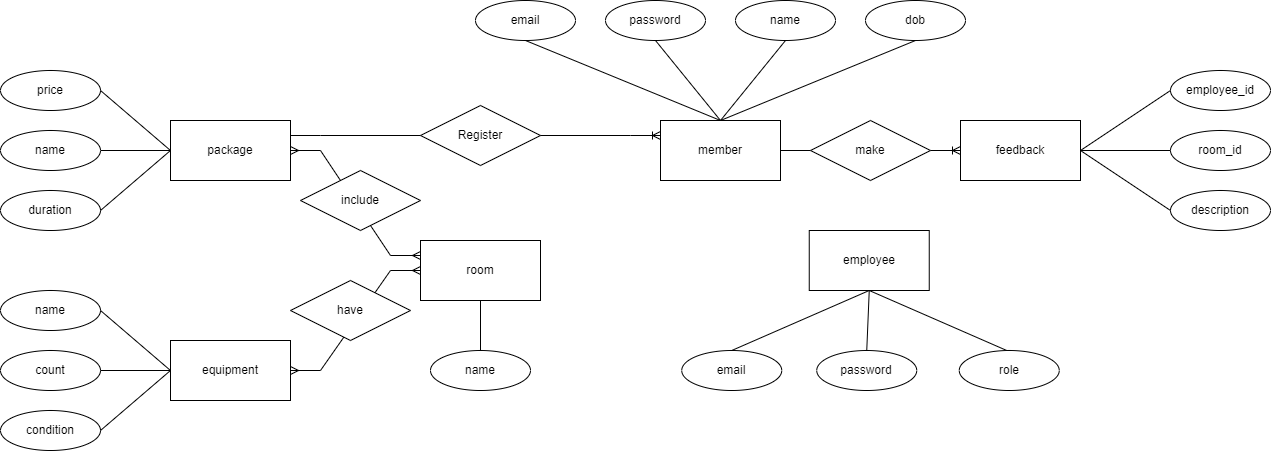

The diagram above was exported from draw.io. Its source (the exported page's mxGraphModel, read from the mxfile embedded in the PNG):
<mxGraphModel dx="1984" dy="703" grid="1" gridSize="10" guides="1" tooltips="1" connect="1" arrows="1" fold="1" page="1" pageScale="1" pageWidth="850" pageHeight="1100" math="0" shadow="0" extFonts="Permanent Marker^https://fonts.googleapis.com/css?family=Permanent+Marker">
  <root>
    <mxCell id="0" />
    <mxCell id="1" parent="0" />
    <mxCell id="VsMwTi3dwo7ZgILZJCRf-1" value="member" style="rounded=0;whiteSpace=wrap;html=1;" parent="1" vertex="1">
      <mxGeometry x="50" y="350" width="120" height="60" as="geometry" />
    </mxCell>
    <mxCell id="VsMwTi3dwo7ZgILZJCRf-2" value="employee" style="rounded=0;whiteSpace=wrap;html=1;" parent="1" vertex="1">
      <mxGeometry x="198.75" y="460" width="120" height="60" as="geometry" />
    </mxCell>
    <mxCell id="VsMwTi3dwo7ZgILZJCRf-3" value="package" style="rounded=0;whiteSpace=wrap;html=1;" parent="1" vertex="1">
      <mxGeometry x="-440" y="350" width="120" height="60" as="geometry" />
    </mxCell>
    <mxCell id="VsMwTi3dwo7ZgILZJCRf-4" value="room" style="rounded=0;whiteSpace=wrap;html=1;" parent="1" vertex="1">
      <mxGeometry x="-190" y="470" width="120" height="60" as="geometry" />
    </mxCell>
    <mxCell id="VsMwTi3dwo7ZgILZJCRf-5" value="equipment" style="rounded=0;whiteSpace=wrap;html=1;" parent="1" vertex="1">
      <mxGeometry x="-440" y="570" width="120" height="60" as="geometry" />
    </mxCell>
    <mxCell id="VsMwTi3dwo7ZgILZJCRf-6" value="feedback" style="rounded=0;whiteSpace=wrap;html=1;" parent="1" vertex="1">
      <mxGeometry x="350" y="350" width="120" height="60" as="geometry" />
    </mxCell>
    <mxCell id="VsMwTi3dwo7ZgILZJCRf-7" value="" style="edgeStyle=entityRelationEdgeStyle;fontSize=12;html=1;endArrow=ERoneToMany;rounded=0;entryX=0;entryY=0.5;entryDx=0;entryDy=0;exitX=1;exitY=0.5;exitDx=0;exitDy=0;" parent="1" source="VsMwTi3dwo7ZgILZJCRf-1" target="VsMwTi3dwo7ZgILZJCRf-6" edge="1">
      <mxGeometry width="100" height="100" relative="1" as="geometry">
        <mxPoint x="30" y="490" as="sourcePoint" />
        <mxPoint x="130" y="390" as="targetPoint" />
      </mxGeometry>
    </mxCell>
    <mxCell id="VsMwTi3dwo7ZgILZJCRf-9" value="" style="edgeStyle=entityRelationEdgeStyle;fontSize=12;html=1;endArrow=ERmany;startArrow=ERmany;rounded=0;exitX=0;exitY=0.5;exitDx=0;exitDy=0;entryX=1;entryY=0.5;entryDx=0;entryDy=0;" parent="1" source="VsMwTi3dwo7ZgILZJCRf-4" target="VsMwTi3dwo7ZgILZJCRf-5" edge="1">
      <mxGeometry width="100" height="100" relative="1" as="geometry">
        <mxPoint x="30" y="490" as="sourcePoint" />
        <mxPoint x="130" y="390" as="targetPoint" />
      </mxGeometry>
    </mxCell>
    <mxCell id="VsMwTi3dwo7ZgILZJCRf-12" value="" style="edgeStyle=entityRelationEdgeStyle;fontSize=12;html=1;endArrow=ERmany;startArrow=ERmany;rounded=0;exitX=0;exitY=0.25;exitDx=0;exitDy=0;entryX=1;entryY=0.5;entryDx=0;entryDy=0;" parent="1" source="VsMwTi3dwo7ZgILZJCRf-4" target="VsMwTi3dwo7ZgILZJCRf-3" edge="1">
      <mxGeometry width="100" height="100" relative="1" as="geometry">
        <mxPoint x="-120" y="490" as="sourcePoint" />
        <mxPoint x="-20" y="390" as="targetPoint" />
      </mxGeometry>
    </mxCell>
    <mxCell id="VsMwTi3dwo7ZgILZJCRf-14" value="" style="edgeStyle=entityRelationEdgeStyle;fontSize=12;html=1;endArrow=ERoneToMany;rounded=0;exitX=1;exitY=0.25;exitDx=0;exitDy=0;entryX=0;entryY=0.25;entryDx=0;entryDy=0;" parent="1" source="VsMwTi3dwo7ZgILZJCRf-3" target="VsMwTi3dwo7ZgILZJCRf-1" edge="1">
      <mxGeometry width="100" height="100" relative="1" as="geometry">
        <mxPoint x="-120" y="490" as="sourcePoint" />
        <mxPoint x="-290" y="230" as="targetPoint" />
      </mxGeometry>
    </mxCell>
    <mxCell id="VsMwTi3dwo7ZgILZJCRf-15" value="include" style="shape=rhombus;perimeter=rhombusPerimeter;whiteSpace=wrap;html=1;align=center;" parent="1" vertex="1">
      <mxGeometry x="-310" y="400" width="120" height="60" as="geometry" />
    </mxCell>
    <mxCell id="VsMwTi3dwo7ZgILZJCRf-16" value="have" style="shape=rhombus;perimeter=rhombusPerimeter;whiteSpace=wrap;html=1;align=center;" parent="1" vertex="1">
      <mxGeometry x="-320" y="510" width="120" height="60" as="geometry" />
    </mxCell>
    <mxCell id="VsMwTi3dwo7ZgILZJCRf-17" value="make" style="shape=rhombus;perimeter=rhombusPerimeter;whiteSpace=wrap;html=1;align=center;" parent="1" vertex="1">
      <mxGeometry x="200" y="350" width="120" height="60" as="geometry" />
    </mxCell>
    <mxCell id="VsMwTi3dwo7ZgILZJCRf-18" value="Register" style="shape=rhombus;perimeter=rhombusPerimeter;whiteSpace=wrap;html=1;align=center;" parent="1" vertex="1">
      <mxGeometry x="-190" y="335" width="120" height="60" as="geometry" />
    </mxCell>
    <mxCell id="VsMwTi3dwo7ZgILZJCRf-19" value="email" style="ellipse;whiteSpace=wrap;html=1;align=center;" parent="1" vertex="1">
      <mxGeometry x="-135" y="230" width="100" height="40" as="geometry" />
    </mxCell>
    <mxCell id="VsMwTi3dwo7ZgILZJCRf-20" value="password" style="ellipse;whiteSpace=wrap;html=1;align=center;" parent="1" vertex="1">
      <mxGeometry x="-5" y="230" width="100" height="40" as="geometry" />
    </mxCell>
    <mxCell id="VsMwTi3dwo7ZgILZJCRf-21" value="name" style="ellipse;whiteSpace=wrap;html=1;align=center;" parent="1" vertex="1">
      <mxGeometry x="125" y="230" width="100" height="40" as="geometry" />
    </mxCell>
    <mxCell id="VsMwTi3dwo7ZgILZJCRf-22" value="dob" style="ellipse;whiteSpace=wrap;html=1;align=center;" parent="1" vertex="1">
      <mxGeometry x="255" y="230" width="100" height="40" as="geometry" />
    </mxCell>
    <mxCell id="VsMwTi3dwo7ZgILZJCRf-23" value="" style="endArrow=none;html=1;rounded=0;exitX=0.5;exitY=1;exitDx=0;exitDy=0;entryX=0.5;entryY=0;entryDx=0;entryDy=0;" parent="1" source="VsMwTi3dwo7ZgILZJCRf-19" target="VsMwTi3dwo7ZgILZJCRf-1" edge="1">
      <mxGeometry relative="1" as="geometry">
        <mxPoint x="-100" y="480" as="sourcePoint" />
        <mxPoint x="60" y="480" as="targetPoint" />
      </mxGeometry>
    </mxCell>
    <mxCell id="VsMwTi3dwo7ZgILZJCRf-24" value="" style="endArrow=none;html=1;rounded=0;exitX=0.5;exitY=1;exitDx=0;exitDy=0;entryX=0.5;entryY=0;entryDx=0;entryDy=0;" parent="1" source="VsMwTi3dwo7ZgILZJCRf-20" target="VsMwTi3dwo7ZgILZJCRf-1" edge="1">
      <mxGeometry relative="1" as="geometry">
        <mxPoint x="-100" y="480" as="sourcePoint" />
        <mxPoint x="60" y="480" as="targetPoint" />
      </mxGeometry>
    </mxCell>
    <mxCell id="VsMwTi3dwo7ZgILZJCRf-25" value="" style="endArrow=none;html=1;rounded=0;exitX=0.5;exitY=1;exitDx=0;exitDy=0;entryX=0.5;entryY=0;entryDx=0;entryDy=0;" parent="1" source="VsMwTi3dwo7ZgILZJCRf-21" target="VsMwTi3dwo7ZgILZJCRf-1" edge="1">
      <mxGeometry relative="1" as="geometry">
        <mxPoint x="-100" y="480" as="sourcePoint" />
        <mxPoint x="60" y="480" as="targetPoint" />
      </mxGeometry>
    </mxCell>
    <mxCell id="VsMwTi3dwo7ZgILZJCRf-26" value="" style="endArrow=none;html=1;rounded=0;exitX=0.5;exitY=1;exitDx=0;exitDy=0;entryX=0.5;entryY=0;entryDx=0;entryDy=0;" parent="1" source="VsMwTi3dwo7ZgILZJCRf-22" target="VsMwTi3dwo7ZgILZJCRf-1" edge="1">
      <mxGeometry relative="1" as="geometry">
        <mxPoint x="-100" y="480" as="sourcePoint" />
        <mxPoint x="60" y="480" as="targetPoint" />
      </mxGeometry>
    </mxCell>
    <mxCell id="VsMwTi3dwo7ZgILZJCRf-27" value="employee_id" style="ellipse;whiteSpace=wrap;html=1;align=center;" parent="1" vertex="1">
      <mxGeometry x="560" y="300" width="100" height="40" as="geometry" />
    </mxCell>
    <mxCell id="VsMwTi3dwo7ZgILZJCRf-28" value="room_id" style="ellipse;whiteSpace=wrap;html=1;align=center;" parent="1" vertex="1">
      <mxGeometry x="560" y="360" width="100" height="40" as="geometry" />
    </mxCell>
    <mxCell id="VsMwTi3dwo7ZgILZJCRf-29" value="description" style="ellipse;whiteSpace=wrap;html=1;align=center;" parent="1" vertex="1">
      <mxGeometry x="560" y="420" width="100" height="40" as="geometry" />
    </mxCell>
    <mxCell id="VsMwTi3dwo7ZgILZJCRf-30" value="" style="endArrow=none;html=1;rounded=0;entryX=0;entryY=0.5;entryDx=0;entryDy=0;exitX=1;exitY=0.5;exitDx=0;exitDy=0;" parent="1" source="VsMwTi3dwo7ZgILZJCRf-6" target="VsMwTi3dwo7ZgILZJCRf-27" edge="1">
      <mxGeometry relative="1" as="geometry">
        <mxPoint x="80" y="480" as="sourcePoint" />
        <mxPoint x="240" y="480" as="targetPoint" />
      </mxGeometry>
    </mxCell>
    <mxCell id="VsMwTi3dwo7ZgILZJCRf-31" value="" style="endArrow=none;html=1;rounded=0;exitX=1;exitY=0.5;exitDx=0;exitDy=0;entryX=0;entryY=0.5;entryDx=0;entryDy=0;" parent="1" source="VsMwTi3dwo7ZgILZJCRf-6" target="VsMwTi3dwo7ZgILZJCRf-28" edge="1">
      <mxGeometry relative="1" as="geometry">
        <mxPoint x="80" y="480" as="sourcePoint" />
        <mxPoint x="240" y="480" as="targetPoint" />
      </mxGeometry>
    </mxCell>
    <mxCell id="VsMwTi3dwo7ZgILZJCRf-32" value="" style="endArrow=none;html=1;rounded=0;exitX=1;exitY=0.5;exitDx=0;exitDy=0;entryX=0;entryY=0.5;entryDx=0;entryDy=0;" parent="1" source="VsMwTi3dwo7ZgILZJCRf-6" target="VsMwTi3dwo7ZgILZJCRf-29" edge="1">
      <mxGeometry relative="1" as="geometry">
        <mxPoint x="80" y="480" as="sourcePoint" />
        <mxPoint x="240" y="480" as="targetPoint" />
      </mxGeometry>
    </mxCell>
    <mxCell id="VsMwTi3dwo7ZgILZJCRf-33" value="email" style="ellipse;whiteSpace=wrap;html=1;align=center;" parent="1" vertex="1">
      <mxGeometry x="71.25" y="580" width="100" height="40" as="geometry" />
    </mxCell>
    <mxCell id="VsMwTi3dwo7ZgILZJCRf-34" value="password" style="ellipse;whiteSpace=wrap;html=1;align=center;" parent="1" vertex="1">
      <mxGeometry x="206.25" y="580" width="100" height="40" as="geometry" />
    </mxCell>
    <mxCell id="VsMwTi3dwo7ZgILZJCRf-36" value="" style="endArrow=none;html=1;rounded=0;entryX=0.5;entryY=1;entryDx=0;entryDy=0;exitX=0.5;exitY=0;exitDx=0;exitDy=0;" parent="1" source="VsMwTi3dwo7ZgILZJCRf-33" target="VsMwTi3dwo7ZgILZJCRf-2" edge="1">
      <mxGeometry relative="1" as="geometry">
        <mxPoint x="98.75" y="430" as="sourcePoint" />
        <mxPoint x="258.75" y="430" as="targetPoint" />
      </mxGeometry>
    </mxCell>
    <mxCell id="VsMwTi3dwo7ZgILZJCRf-37" value="" style="endArrow=none;html=1;rounded=0;exitX=0.5;exitY=0;exitDx=0;exitDy=0;" parent="1" source="VsMwTi3dwo7ZgILZJCRf-34" edge="1">
      <mxGeometry relative="1" as="geometry">
        <mxPoint x="98.75" y="430" as="sourcePoint" />
        <mxPoint x="258.75" y="520" as="targetPoint" />
      </mxGeometry>
    </mxCell>
    <mxCell id="VsMwTi3dwo7ZgILZJCRf-38" value="" style="endArrow=none;html=1;rounded=0;exitX=0.5;exitY=0;exitDx=0;exitDy=0;" parent="1" edge="1">
      <mxGeometry relative="1" as="geometry">
        <mxPoint x="396.25" y="580" as="sourcePoint" />
        <mxPoint x="258.75" y="520" as="targetPoint" />
      </mxGeometry>
    </mxCell>
    <mxCell id="VsMwTi3dwo7ZgILZJCRf-39" value="name" style="ellipse;whiteSpace=wrap;html=1;align=center;" parent="1" vertex="1">
      <mxGeometry x="-180" y="580" width="100" height="40" as="geometry" />
    </mxCell>
    <mxCell id="VsMwTi3dwo7ZgILZJCRf-42" value="" style="endArrow=none;html=1;rounded=0;exitX=0.5;exitY=1;exitDx=0;exitDy=0;entryX=0.5;entryY=0;entryDx=0;entryDy=0;" parent="1" source="VsMwTi3dwo7ZgILZJCRf-4" target="VsMwTi3dwo7ZgILZJCRf-39" edge="1">
      <mxGeometry relative="1" as="geometry">
        <mxPoint x="-70" y="500" as="sourcePoint" />
        <mxPoint x="90" y="500" as="targetPoint" />
      </mxGeometry>
    </mxCell>
    <mxCell id="VsMwTi3dwo7ZgILZJCRf-43" value="role" style="ellipse;whiteSpace=wrap;html=1;align=center;" parent="1" vertex="1">
      <mxGeometry x="348.75" y="580" width="100" height="40" as="geometry" />
    </mxCell>
    <mxCell id="VsMwTi3dwo7ZgILZJCRf-44" value="price" style="ellipse;whiteSpace=wrap;html=1;align=center;" parent="1" vertex="1">
      <mxGeometry x="-610" y="300" width="100" height="40" as="geometry" />
    </mxCell>
    <mxCell id="VsMwTi3dwo7ZgILZJCRf-46" value="duration" style="ellipse;whiteSpace=wrap;html=1;align=center;" parent="1" vertex="1">
      <mxGeometry x="-610" y="420" width="100" height="40" as="geometry" />
    </mxCell>
    <mxCell id="VsMwTi3dwo7ZgILZJCRf-47" value="" style="endArrow=none;html=1;rounded=0;exitX=0;exitY=0.5;exitDx=0;exitDy=0;entryX=1;entryY=0.5;entryDx=0;entryDy=0;" parent="1" source="VsMwTi3dwo7ZgILZJCRf-3" target="VsMwTi3dwo7ZgILZJCRf-44" edge="1">
      <mxGeometry relative="1" as="geometry">
        <mxPoint x="-320" y="500" as="sourcePoint" />
        <mxPoint x="-160" y="500" as="targetPoint" />
      </mxGeometry>
    </mxCell>
    <mxCell id="VsMwTi3dwo7ZgILZJCRf-48" value="" style="endArrow=none;html=1;rounded=0;exitX=0;exitY=0.5;exitDx=0;exitDy=0;entryX=1;entryY=0.5;entryDx=0;entryDy=0;" parent="1" source="VsMwTi3dwo7ZgILZJCRf-3" edge="1">
      <mxGeometry relative="1" as="geometry">
        <mxPoint x="-320" y="500" as="sourcePoint" />
        <mxPoint x="-510" y="380" as="targetPoint" />
      </mxGeometry>
    </mxCell>
    <mxCell id="VsMwTi3dwo7ZgILZJCRf-49" value="" style="endArrow=none;html=1;rounded=0;exitX=0;exitY=0.5;exitDx=0;exitDy=0;entryX=1;entryY=0.5;entryDx=0;entryDy=0;" parent="1" source="VsMwTi3dwo7ZgILZJCRf-3" target="VsMwTi3dwo7ZgILZJCRf-46" edge="1">
      <mxGeometry relative="1" as="geometry">
        <mxPoint x="-320" y="500" as="sourcePoint" />
        <mxPoint x="-160" y="500" as="targetPoint" />
      </mxGeometry>
    </mxCell>
    <mxCell id="VsMwTi3dwo7ZgILZJCRf-50" value="name" style="ellipse;whiteSpace=wrap;html=1;align=center;" parent="1" vertex="1">
      <mxGeometry x="-610" y="360" width="100" height="40" as="geometry" />
    </mxCell>
    <mxCell id="VsMwTi3dwo7ZgILZJCRf-51" value="name" style="ellipse;whiteSpace=wrap;html=1;align=center;" parent="1" vertex="1">
      <mxGeometry x="-610" y="520" width="100" height="40" as="geometry" />
    </mxCell>
    <mxCell id="VsMwTi3dwo7ZgILZJCRf-53" value="count" style="ellipse;whiteSpace=wrap;html=1;align=center;" parent="1" vertex="1">
      <mxGeometry x="-610" y="580" width="100" height="40" as="geometry" />
    </mxCell>
    <mxCell id="VsMwTi3dwo7ZgILZJCRf-54" value="condition" style="ellipse;whiteSpace=wrap;html=1;align=center;" parent="1" vertex="1">
      <mxGeometry x="-610" y="640" width="100" height="40" as="geometry" />
    </mxCell>
    <mxCell id="VsMwTi3dwo7ZgILZJCRf-55" value="" style="endArrow=none;html=1;rounded=0;exitX=0;exitY=0.5;exitDx=0;exitDy=0;entryX=1;entryY=0.5;entryDx=0;entryDy=0;" parent="1" source="VsMwTi3dwo7ZgILZJCRf-5" target="VsMwTi3dwo7ZgILZJCRf-51" edge="1">
      <mxGeometry relative="1" as="geometry">
        <mxPoint x="-260" y="500" as="sourcePoint" />
        <mxPoint x="-100" y="500" as="targetPoint" />
      </mxGeometry>
    </mxCell>
    <mxCell id="VsMwTi3dwo7ZgILZJCRf-56" value="" style="endArrow=none;html=1;rounded=0;exitX=0;exitY=0.5;exitDx=0;exitDy=0;entryX=1;entryY=0.5;entryDx=0;entryDy=0;" parent="1" source="VsMwTi3dwo7ZgILZJCRf-5" target="VsMwTi3dwo7ZgILZJCRf-53" edge="1">
      <mxGeometry relative="1" as="geometry">
        <mxPoint x="-260" y="500" as="sourcePoint" />
        <mxPoint x="-100" y="500" as="targetPoint" />
      </mxGeometry>
    </mxCell>
    <mxCell id="VsMwTi3dwo7ZgILZJCRf-57" value="" style="endArrow=none;html=1;rounded=0;entryX=0;entryY=0.5;entryDx=0;entryDy=0;exitX=1;exitY=0.5;exitDx=0;exitDy=0;" parent="1" source="VsMwTi3dwo7ZgILZJCRf-54" target="VsMwTi3dwo7ZgILZJCRf-5" edge="1">
      <mxGeometry relative="1" as="geometry">
        <mxPoint x="-260" y="500" as="sourcePoint" />
        <mxPoint x="-100" y="500" as="targetPoint" />
      </mxGeometry>
    </mxCell>
  </root>
</mxGraphModel>